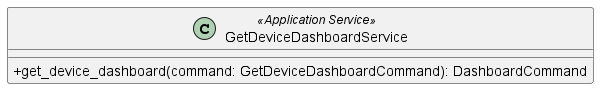

The diagram above was rendered by PlantUML. Its source (embedded in the PNG):
@startuml GetDeviceDashboardService
skinparam classAttributeIconSize 0
class GetDeviceDashboardService <<Application Service>> {
    + get_device_dashboard(command: GetDeviceDashboardCommand): DashboardCommand
}

@enduml